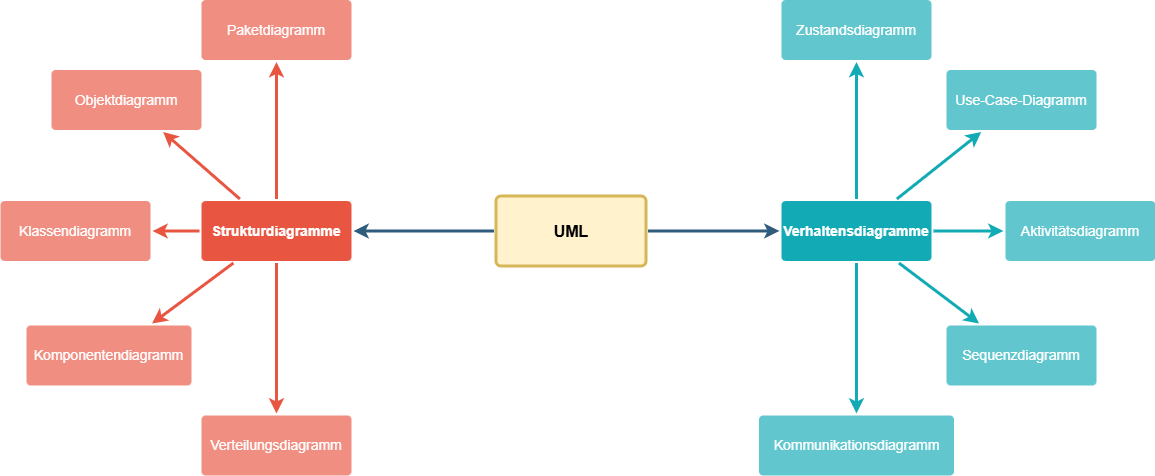

The diagram above was exported from draw.io. Its source (the exported page's mxGraphModel, read from the mxfile embedded in the PNG):
<mxGraphModel dx="1389" dy="764" grid="0" gridSize="10" guides="1" tooltips="1" connect="1" arrows="1" fold="1" page="0" pageScale="1" pageWidth="1169" pageHeight="827" background="none" math="0" shadow="0">
  <root>
    <mxCell id="0" />
    <mxCell id="1" parent="0" />
    <mxCell id="1746" value="" style="edgeStyle=none;rounded=0;jumpStyle=none;html=1;shadow=0;labelBackgroundColor=none;startArrow=none;startFill=0;endArrow=classic;endFill=1;jettySize=auto;orthogonalLoop=1;strokeColor=#2F5B7C;strokeWidth=3;fontFamily=Helvetica;fontSize=16;fontColor=#23445D;spacing=5;" parent="1" source="1749" target="1771" edge="1">
      <mxGeometry relative="1" as="geometry" />
    </mxCell>
    <mxCell id="1748" value="" style="edgeStyle=none;rounded=0;jumpStyle=none;html=1;shadow=0;labelBackgroundColor=none;startArrow=none;startFill=0;endArrow=classic;endFill=1;jettySize=auto;orthogonalLoop=1;strokeColor=#2F5B7C;strokeWidth=3;fontFamily=Helvetica;fontSize=16;fontColor=#23445D;spacing=5;" parent="1" source="1749" target="1753" edge="1">
      <mxGeometry relative="1" as="geometry" />
    </mxCell>
    <mxCell id="1749" value="UML" style="rounded=1;whiteSpace=wrap;html=1;shadow=0;labelBackgroundColor=none;strokeColor=#d6b656;strokeWidth=3;fillColor=#fff2cc;fontFamily=Helvetica;fontSize=16;align=center;fontStyle=1;spacing=5;arcSize=7;perimeterSpacing=2;" parent="1" vertex="1">
      <mxGeometry x="509.5" y="380.5" width="150" height="70" as="geometry" />
    </mxCell>
    <mxCell id="1750" value="" style="edgeStyle=none;rounded=1;jumpStyle=none;html=1;shadow=0;labelBackgroundColor=none;startArrow=none;startFill=0;jettySize=auto;orthogonalLoop=1;strokeColor=#E85642;strokeWidth=3;fontFamily=Helvetica;fontSize=14;fontColor=#FFFFFF;spacing=5;fontStyle=1;fillColor=#b0e3e6;" parent="1" source="1753" target="1756" edge="1">
      <mxGeometry relative="1" as="geometry" />
    </mxCell>
    <mxCell id="1751" value="" style="edgeStyle=none;rounded=1;jumpStyle=none;html=1;shadow=0;labelBackgroundColor=none;startArrow=none;startFill=0;jettySize=auto;orthogonalLoop=1;strokeColor=#E85642;strokeWidth=3;fontFamily=Helvetica;fontSize=14;fontColor=#FFFFFF;spacing=5;fontStyle=1;fillColor=#b0e3e6;" parent="1" source="1753" target="1755" edge="1">
      <mxGeometry relative="1" as="geometry" />
    </mxCell>
    <mxCell id="1752" value="" style="edgeStyle=none;rounded=1;jumpStyle=none;html=1;shadow=0;labelBackgroundColor=none;startArrow=none;startFill=0;jettySize=auto;orthogonalLoop=1;strokeColor=#E85642;strokeWidth=3;fontFamily=Helvetica;fontSize=14;fontColor=#FFFFFF;spacing=5;fontStyle=1;fillColor=#b0e3e6;" parent="1" source="1753" target="1754" edge="1">
      <mxGeometry relative="1" as="geometry" />
    </mxCell>
    <mxCell id="1753" value="Strukturdiagramme" style="rounded=1;whiteSpace=wrap;html=1;shadow=0;labelBackgroundColor=none;strokeColor=none;strokeWidth=3;fillColor=#e85642;fontFamily=Helvetica;fontSize=14;fontColor=#FFFFFF;align=center;spacing=5;fontStyle=1;arcSize=7;perimeterSpacing=2;" parent="1" vertex="1">
      <mxGeometry x="215" y="385.5" width="150" height="60" as="geometry" />
    </mxCell>
    <mxCell id="1754" value="Komponentendiagramm" style="rounded=1;whiteSpace=wrap;html=1;shadow=0;labelBackgroundColor=none;strokeColor=none;strokeWidth=3;fillColor=#f08e81;fontFamily=Helvetica;fontSize=14;fontColor=#FFFFFF;align=center;spacing=5;fontStyle=0;arcSize=7;perimeterSpacing=2;" parent="1" vertex="1">
      <mxGeometry x="40" y="510" width="165" height="60" as="geometry" />
    </mxCell>
    <mxCell id="1755" value="Klassendiagramm" style="rounded=1;whiteSpace=wrap;html=1;shadow=0;labelBackgroundColor=none;strokeColor=none;strokeWidth=3;fillColor=#f08e81;fontFamily=Helvetica;fontSize=14;fontColor=#FFFFFF;align=center;spacing=5;fontStyle=0;arcSize=7;perimeterSpacing=2;" parent="1" vertex="1">
      <mxGeometry x="14" y="385.5" width="150" height="60" as="geometry" />
    </mxCell>
    <mxCell id="1756" value="Objektdiagramm" style="rounded=1;whiteSpace=wrap;html=1;shadow=0;labelBackgroundColor=none;strokeColor=none;strokeWidth=3;fillColor=#f08e81;fontFamily=Helvetica;fontSize=14;fontColor=#FFFFFF;align=center;spacing=5;fontStyle=0;arcSize=7;perimeterSpacing=2;" parent="1" vertex="1">
      <mxGeometry x="65" y="254.5" width="150" height="60" as="geometry" />
    </mxCell>
    <mxCell id="1771" value="Verhaltensdiagramme" style="rounded=1;whiteSpace=wrap;html=1;shadow=0;labelBackgroundColor=none;strokeColor=none;strokeWidth=3;fillColor=#12aab5;fontFamily=Helvetica;fontSize=14;fontColor=#FFFFFF;align=center;spacing=5;fontStyle=1;arcSize=7;perimeterSpacing=2;" parent="1" vertex="1">
      <mxGeometry x="795" y="385.4999999999999" width="150" height="60" as="geometry" />
    </mxCell>
    <mxCell id="1772" value="Kommunikationsdiagramm" style="rounded=1;whiteSpace=wrap;html=1;shadow=0;labelBackgroundColor=none;strokeColor=none;strokeWidth=3;fillColor=#61c6ce;fontFamily=Helvetica;fontSize=14;fontColor=#FFFFFF;align=center;spacing=5;fontStyle=0;arcSize=7;perimeterSpacing=2;" parent="1" vertex="1">
      <mxGeometry x="772.5" y="600" width="195" height="60" as="geometry" />
    </mxCell>
    <mxCell id="1773" value="" style="edgeStyle=none;rounded=1;jumpStyle=none;html=1;shadow=0;labelBackgroundColor=none;startArrow=none;startFill=0;jettySize=auto;orthogonalLoop=1;strokeColor=#12AAB5;strokeWidth=3;fontFamily=Helvetica;fontSize=14;fontColor=#FFFFFF;spacing=5;fontStyle=1;fillColor=#b0e3e6;" parent="1" source="1771" target="1772" edge="1">
      <mxGeometry relative="1" as="geometry" />
    </mxCell>
    <mxCell id="1774" value="Sequenzdiagramm" style="rounded=1;whiteSpace=wrap;html=1;shadow=0;labelBackgroundColor=none;strokeColor=none;strokeWidth=3;fillColor=#61c6ce;fontFamily=Helvetica;fontSize=14;fontColor=#FFFFFF;align=center;spacing=5;fontStyle=0;arcSize=7;perimeterSpacing=2;" parent="1" vertex="1">
      <mxGeometry x="960" y="510" width="150" height="60" as="geometry" />
    </mxCell>
    <mxCell id="1775" value="" style="edgeStyle=none;rounded=1;jumpStyle=none;html=1;shadow=0;labelBackgroundColor=none;startArrow=none;startFill=0;jettySize=auto;orthogonalLoop=1;strokeColor=#12AAB5;strokeWidth=3;fontFamily=Helvetica;fontSize=14;fontColor=#FFFFFF;spacing=5;fontStyle=1;fillColor=#b0e3e6;" parent="1" source="1771" target="1774" edge="1">
      <mxGeometry relative="1" as="geometry" />
    </mxCell>
    <mxCell id="1776" value="Use-Case-Diagramm" style="rounded=1;whiteSpace=wrap;html=1;shadow=0;labelBackgroundColor=none;strokeColor=none;strokeWidth=3;fillColor=#61c6ce;fontFamily=Helvetica;fontSize=14;fontColor=#FFFFFF;align=center;spacing=5;fontStyle=0;arcSize=7;perimeterSpacing=2;" parent="1" vertex="1">
      <mxGeometry x="960" y="254.5" width="150" height="60" as="geometry" />
    </mxCell>
    <mxCell id="1777" value="" style="edgeStyle=none;rounded=1;jumpStyle=none;html=1;shadow=0;labelBackgroundColor=none;startArrow=none;startFill=0;jettySize=auto;orthogonalLoop=1;strokeColor=#12AAB5;strokeWidth=3;fontFamily=Helvetica;fontSize=14;fontColor=#FFFFFF;spacing=5;fontStyle=1;fillColor=#b0e3e6;" parent="1" source="1771" target="1776" edge="1">
      <mxGeometry relative="1" as="geometry" />
    </mxCell>
    <mxCell id="1778" value="Zustandsdiagramm" style="rounded=1;whiteSpace=wrap;html=1;shadow=0;labelBackgroundColor=none;strokeColor=none;strokeWidth=3;fillColor=#61c6ce;fontFamily=Helvetica;fontSize=14;fontColor=#FFFFFF;align=center;spacing=5;fontStyle=0;arcSize=7;perimeterSpacing=2;" parent="1" vertex="1">
      <mxGeometry x="795" y="184.5" width="150" height="60" as="geometry" />
    </mxCell>
    <mxCell id="1779" value="" style="edgeStyle=none;rounded=1;jumpStyle=none;html=1;shadow=0;labelBackgroundColor=none;startArrow=none;startFill=0;jettySize=auto;orthogonalLoop=1;strokeColor=#12AAB5;strokeWidth=3;fontFamily=Helvetica;fontSize=14;fontColor=#FFFFFF;spacing=5;fontStyle=1;fillColor=#b0e3e6;" parent="1" source="1771" target="1778" edge="1">
      <mxGeometry relative="1" as="geometry" />
    </mxCell>
    <mxCell id="4zDJjyDbgOZzrFjkH78y-1786" value="" style="edgeStyle=none;rounded=1;jumpStyle=none;html=1;shadow=0;labelBackgroundColor=none;startArrow=none;startFill=0;jettySize=auto;orthogonalLoop=1;strokeColor=#E85642;strokeWidth=3;fontFamily=Helvetica;fontSize=14;fontColor=#FFFFFF;spacing=5;fontStyle=1;fillColor=#b0e3e6;exitX=0.5;exitY=1;exitDx=0;exitDy=0;" edge="1" parent="1" source="1753" target="4zDJjyDbgOZzrFjkH78y-1789">
      <mxGeometry relative="1" as="geometry">
        <mxPoint x="257" y="458" as="sourcePoint" />
        <mxPoint x="290" y="600" as="targetPoint" />
      </mxGeometry>
    </mxCell>
    <mxCell id="4zDJjyDbgOZzrFjkH78y-1787" value="" style="edgeStyle=none;rounded=1;jumpStyle=none;html=1;shadow=0;labelBackgroundColor=none;startArrow=none;startFill=0;jettySize=auto;orthogonalLoop=1;strokeColor=#E85642;strokeWidth=3;fontFamily=Helvetica;fontSize=14;fontColor=#FFFFFF;spacing=5;fontStyle=1;fillColor=#b0e3e6;exitX=0.5;exitY=0;exitDx=0;exitDy=0;" edge="1" parent="1" source="1753" target="4zDJjyDbgOZzrFjkH78y-1788">
      <mxGeometry relative="1" as="geometry">
        <mxPoint x="267" y="468" as="sourcePoint" />
        <mxPoint x="290" y="244.5" as="targetPoint" />
      </mxGeometry>
    </mxCell>
    <mxCell id="4zDJjyDbgOZzrFjkH78y-1788" value="Paketdiagramm" style="rounded=1;whiteSpace=wrap;html=1;shadow=0;labelBackgroundColor=none;strokeColor=none;strokeWidth=3;fillColor=#f08e81;fontFamily=Helvetica;fontSize=14;fontColor=#FFFFFF;align=center;spacing=5;fontStyle=0;arcSize=7;perimeterSpacing=2;" vertex="1" parent="1">
      <mxGeometry x="215" y="184.5" width="150" height="60" as="geometry" />
    </mxCell>
    <mxCell id="4zDJjyDbgOZzrFjkH78y-1789" value="Verteilungsdiagramm" style="rounded=1;whiteSpace=wrap;html=1;shadow=0;labelBackgroundColor=none;strokeColor=none;strokeWidth=3;fillColor=#f08e81;fontFamily=Helvetica;fontSize=14;fontColor=#FFFFFF;align=center;spacing=5;fontStyle=0;arcSize=7;perimeterSpacing=2;" vertex="1" parent="1">
      <mxGeometry x="215" y="600" width="150" height="60" as="geometry" />
    </mxCell>
    <mxCell id="4zDJjyDbgOZzrFjkH78y-1790" value="Aktivitätsdiagramm" style="rounded=1;whiteSpace=wrap;html=1;shadow=0;labelBackgroundColor=none;strokeColor=none;strokeWidth=3;fillColor=#61c6ce;fontFamily=Helvetica;fontSize=14;fontColor=#FFFFFF;align=center;spacing=5;fontStyle=0;arcSize=7;perimeterSpacing=2;" vertex="1" parent="1">
      <mxGeometry x="1019" y="385.5" width="150" height="60" as="geometry" />
    </mxCell>
    <mxCell id="4zDJjyDbgOZzrFjkH78y-1791" value="" style="edgeStyle=none;rounded=1;jumpStyle=none;html=1;shadow=0;labelBackgroundColor=none;startArrow=none;startFill=0;jettySize=auto;orthogonalLoop=1;strokeColor=#12AAB5;strokeWidth=3;fontFamily=Helvetica;fontSize=14;fontColor=#FFFFFF;spacing=5;fontStyle=1;fillColor=#b0e3e6;" edge="1" parent="1" source="1771" target="4zDJjyDbgOZzrFjkH78y-1790">
      <mxGeometry relative="1" as="geometry">
        <mxPoint x="920" y="393" as="sourcePoint" />
        <mxPoint x="1005" y="327" as="targetPoint" />
      </mxGeometry>
    </mxCell>
  </root>
</mxGraphModel>